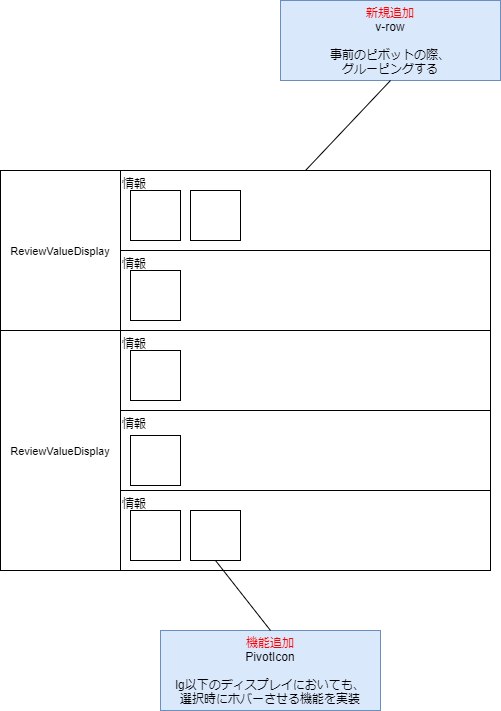

The diagram above was exported from draw.io. Its source (the exported page's mxGraphModel, read from the mxfile embedded in the PNG):
<mxGraphModel dx="1842" dy="762" grid="1" gridSize="10" guides="1" tooltips="1" connect="1" arrows="1" fold="1" page="1" pageScale="1" pageWidth="60" pageHeight="60" math="0" shadow="0">
  <root>
    <mxCell id="0" />
    <mxCell id="1" parent="0" />
    <mxCell id="XqbF8TchvrCzRZ0V4DHb-38" value="&lt;span style=&quot;font-size: 11px&quot;&gt;ReviewValueDisplay&lt;/span&gt;" style="rounded=0;whiteSpace=wrap;html=1;" vertex="1" parent="1">
      <mxGeometry x="-370" y="280" width="120" height="160" as="geometry" />
    </mxCell>
    <mxCell id="XqbF8TchvrCzRZ0V4DHb-39" value="情報" style="rounded=0;whiteSpace=wrap;html=1;align=left;verticalAlign=top;" vertex="1" parent="1">
      <mxGeometry x="-250" y="280" width="370" height="80" as="geometry" />
    </mxCell>
    <mxCell id="XqbF8TchvrCzRZ0V4DHb-40" value="情報" style="rounded=0;whiteSpace=wrap;html=1;align=left;verticalAlign=top;" vertex="1" parent="1">
      <mxGeometry x="-250" y="360" width="370" height="80" as="geometry" />
    </mxCell>
    <mxCell id="XqbF8TchvrCzRZ0V4DHb-41" value="&lt;font style=&quot;font-size: 11px&quot;&gt;ReviewValueDisplay&lt;/font&gt;" style="rounded=0;whiteSpace=wrap;html=1;" vertex="1" parent="1">
      <mxGeometry x="-370" y="440" width="120" height="240" as="geometry" />
    </mxCell>
    <mxCell id="XqbF8TchvrCzRZ0V4DHb-42" value="情報" style="rounded=0;whiteSpace=wrap;html=1;align=left;verticalAlign=top;" vertex="1" parent="1">
      <mxGeometry x="-250" y="440" width="370" height="80" as="geometry" />
    </mxCell>
    <mxCell id="XqbF8TchvrCzRZ0V4DHb-43" value="情報" style="rounded=0;whiteSpace=wrap;html=1;align=left;verticalAlign=top;" vertex="1" parent="1">
      <mxGeometry x="-250" y="520" width="370" height="80" as="geometry" />
    </mxCell>
    <mxCell id="XqbF8TchvrCzRZ0V4DHb-44" value="情報&lt;br&gt;" style="rounded=0;whiteSpace=wrap;html=1;align=left;verticalAlign=top;" vertex="1" parent="1">
      <mxGeometry x="-250" y="600" width="370" height="80" as="geometry" />
    </mxCell>
    <mxCell id="XqbF8TchvrCzRZ0V4DHb-46" value="" style="rounded=0;whiteSpace=wrap;html=1;" vertex="1" parent="1">
      <mxGeometry x="-240" y="300" width="50" height="50" as="geometry" />
    </mxCell>
    <mxCell id="XqbF8TchvrCzRZ0V4DHb-47" value="" style="rounded=0;whiteSpace=wrap;html=1;" vertex="1" parent="1">
      <mxGeometry x="-180" y="300" width="50" height="50" as="geometry" />
    </mxCell>
    <mxCell id="XqbF8TchvrCzRZ0V4DHb-48" value="" style="rounded=0;whiteSpace=wrap;html=1;" vertex="1" parent="1">
      <mxGeometry x="-240" y="380" width="50" height="50" as="geometry" />
    </mxCell>
    <mxCell id="XqbF8TchvrCzRZ0V4DHb-49" value="" style="rounded=0;whiteSpace=wrap;html=1;" vertex="1" parent="1">
      <mxGeometry x="-240" y="460" width="50" height="50" as="geometry" />
    </mxCell>
    <mxCell id="XqbF8TchvrCzRZ0V4DHb-50" value="" style="rounded=0;whiteSpace=wrap;html=1;" vertex="1" parent="1">
      <mxGeometry x="-240" y="545" width="50" height="50" as="geometry" />
    </mxCell>
    <mxCell id="XqbF8TchvrCzRZ0V4DHb-51" value="" style="rounded=0;whiteSpace=wrap;html=1;" vertex="1" parent="1">
      <mxGeometry x="-240" y="620" width="50" height="50" as="geometry" />
    </mxCell>
    <mxCell id="XqbF8TchvrCzRZ0V4DHb-52" value="" style="rounded=0;whiteSpace=wrap;html=1;" vertex="1" parent="1">
      <mxGeometry x="-180" y="620" width="50" height="50" as="geometry" />
    </mxCell>
    <mxCell id="faU4zN8gxml47H2EjDSE-1" value="&lt;font color=&quot;#ff0000&quot; style=&quot;text-align: left&quot;&gt;新規追加&lt;br&gt;&lt;/font&gt;&lt;span style=&quot;text-align: left&quot;&gt;v-row&lt;/span&gt;&lt;font style=&quot;text-align: left&quot;&gt;&lt;br&gt;&lt;br&gt;事前のピボットの際、&lt;br&gt;グルーピングする&lt;br&gt;&lt;/font&gt;" style="rounded=0;whiteSpace=wrap;html=1;align=center;fillColor=#dae8fc;strokeColor=#6c8ebf;" vertex="1" parent="1">
      <mxGeometry x="-90" y="110" width="220" height="80" as="geometry" />
    </mxCell>
    <mxCell id="ZjVPKoV7eWSYzDlyJWbi-1" value="" style="endArrow=none;html=1;entryX=0.5;entryY=1;entryDx=0;entryDy=0;exitX=0.5;exitY=0;exitDx=0;exitDy=0;" edge="1" parent="1" source="XqbF8TchvrCzRZ0V4DHb-39" target="faU4zN8gxml47H2EjDSE-1">
      <mxGeometry width="50" height="50" relative="1" as="geometry">
        <mxPoint x="-90" y="250" as="sourcePoint" />
        <mxPoint x="-40" y="200" as="targetPoint" />
      </mxGeometry>
    </mxCell>
    <mxCell id="fjayWJJ4bhNXpiviHcon-1" value="&lt;font color=&quot;#ff0000&quot; style=&quot;text-align: left&quot;&gt;機能追加&lt;br&gt;&lt;/font&gt;&lt;font style=&quot;text-align: left&quot;&gt;PivotIcon&lt;br&gt;&lt;br&gt;lg以下のディスプレイにおいても、&lt;br&gt;選択時にホバーさせる機能を実装&lt;br&gt;&lt;/font&gt;" style="rounded=0;whiteSpace=wrap;html=1;align=center;fillColor=#dae8fc;strokeColor=#6c8ebf;" vertex="1" parent="1">
      <mxGeometry x="-210" y="740" width="220" height="80" as="geometry" />
    </mxCell>
    <mxCell id="fjayWJJ4bhNXpiviHcon-2" value="" style="endArrow=none;html=1;entryX=0.5;entryY=1;entryDx=0;entryDy=0;exitX=0.5;exitY=0;exitDx=0;exitDy=0;" edge="1" parent="1" source="fjayWJJ4bhNXpiviHcon-1" target="XqbF8TchvrCzRZ0V4DHb-52">
      <mxGeometry width="50" height="50" relative="1" as="geometry">
        <mxPoint x="80" y="760" as="sourcePoint" />
        <mxPoint x="130" y="710" as="targetPoint" />
      </mxGeometry>
    </mxCell>
  </root>
</mxGraphModel>